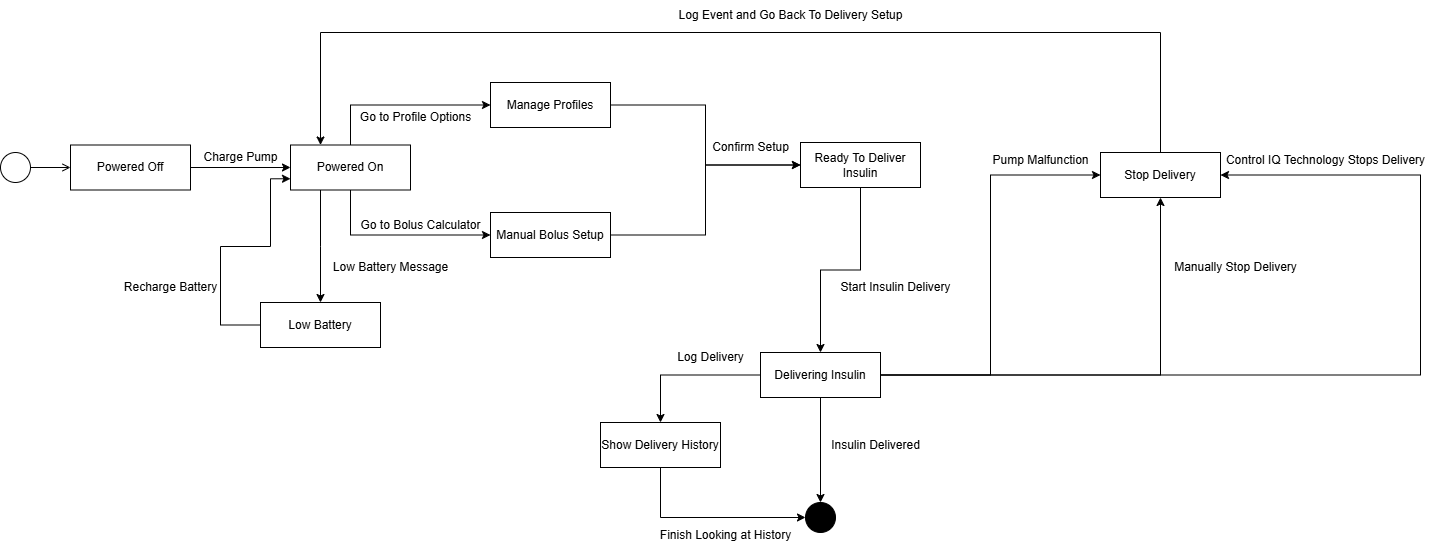

The diagram above was exported from draw.io. Its source (the exported page's mxGraphModel, read from the mxfile embedded in the PNG):
<mxGraphModel dx="1428" dy="823" grid="1" gridSize="10" guides="1" tooltips="1" connect="1" arrows="1" fold="1" page="1" pageScale="1" pageWidth="850" pageHeight="1100" math="0" shadow="0">
  <root>
    <mxCell id="0" />
    <mxCell id="1" parent="0" />
    <mxCell id="6oCEItOyBJT0ZA56WkKL-1" value="" style="ellipse;html=1;" vertex="1" parent="1">
      <mxGeometry x="60" y="230" width="30" height="30" as="geometry" />
    </mxCell>
    <mxCell id="6oCEItOyBJT0ZA56WkKL-2" value="" style="endArrow=open;html=1;rounded=0;align=center;verticalAlign=top;endFill=0;labelBackgroundColor=none;endSize=6;" edge="1" source="6oCEItOyBJT0ZA56WkKL-1" parent="1">
      <mxGeometry relative="1" as="geometry">
        <mxPoint x="130" y="245" as="targetPoint" />
      </mxGeometry>
    </mxCell>
    <mxCell id="6oCEItOyBJT0ZA56WkKL-5" style="edgeStyle=orthogonalEdgeStyle;rounded=0;orthogonalLoop=1;jettySize=auto;html=1;entryX=0;entryY=0.5;entryDx=0;entryDy=0;" edge="1" parent="1" source="6oCEItOyBJT0ZA56WkKL-3" target="6oCEItOyBJT0ZA56WkKL-6">
      <mxGeometry relative="1" as="geometry">
        <mxPoint x="320" y="245" as="targetPoint" />
      </mxGeometry>
    </mxCell>
    <mxCell id="6oCEItOyBJT0ZA56WkKL-3" value="Powered Off" style="rounded=0;whiteSpace=wrap;html=1;" vertex="1" parent="1">
      <mxGeometry x="130" y="222.5" width="120" height="45" as="geometry" />
    </mxCell>
    <mxCell id="6oCEItOyBJT0ZA56WkKL-9" style="edgeStyle=orthogonalEdgeStyle;rounded=0;orthogonalLoop=1;jettySize=auto;html=1;exitX=0.5;exitY=0;exitDx=0;exitDy=0;entryX=0;entryY=0.5;entryDx=0;entryDy=0;" edge="1" parent="1" source="6oCEItOyBJT0ZA56WkKL-6" target="6oCEItOyBJT0ZA56WkKL-8">
      <mxGeometry relative="1" as="geometry" />
    </mxCell>
    <mxCell id="6oCEItOyBJT0ZA56WkKL-12" style="edgeStyle=orthogonalEdgeStyle;rounded=0;orthogonalLoop=1;jettySize=auto;html=1;entryX=0;entryY=0.5;entryDx=0;entryDy=0;exitX=0.5;exitY=1;exitDx=0;exitDy=0;" edge="1" parent="1" source="6oCEItOyBJT0ZA56WkKL-6" target="6oCEItOyBJT0ZA56WkKL-11">
      <mxGeometry relative="1" as="geometry" />
    </mxCell>
    <mxCell id="6oCEItOyBJT0ZA56WkKL-45" style="edgeStyle=orthogonalEdgeStyle;rounded=0;orthogonalLoop=1;jettySize=auto;html=1;exitX=0.25;exitY=1;exitDx=0;exitDy=0;" edge="1" parent="1" source="6oCEItOyBJT0ZA56WkKL-6">
      <mxGeometry relative="1" as="geometry">
        <mxPoint x="380" y="380" as="targetPoint" />
      </mxGeometry>
    </mxCell>
    <mxCell id="6oCEItOyBJT0ZA56WkKL-6" value="Powered On" style="rounded=0;whiteSpace=wrap;html=1;" vertex="1" parent="1">
      <mxGeometry x="350" y="222.5" width="120" height="45" as="geometry" />
    </mxCell>
    <mxCell id="6oCEItOyBJT0ZA56WkKL-7" value="Charge Pump" style="text;html=1;align=center;verticalAlign=middle;resizable=0;points=[];autosize=1;strokeColor=none;fillColor=none;" vertex="1" parent="1">
      <mxGeometry x="250" y="220" width="100" height="30" as="geometry" />
    </mxCell>
    <mxCell id="6oCEItOyBJT0ZA56WkKL-16" style="edgeStyle=orthogonalEdgeStyle;rounded=0;orthogonalLoop=1;jettySize=auto;html=1;entryX=0;entryY=0.5;entryDx=0;entryDy=0;" edge="1" parent="1" source="6oCEItOyBJT0ZA56WkKL-8" target="6oCEItOyBJT0ZA56WkKL-15">
      <mxGeometry relative="1" as="geometry" />
    </mxCell>
    <mxCell id="6oCEItOyBJT0ZA56WkKL-8" value="Manage Profiles" style="rounded=0;whiteSpace=wrap;html=1;" vertex="1" parent="1">
      <mxGeometry x="550" y="160" width="120" height="45" as="geometry" />
    </mxCell>
    <mxCell id="6oCEItOyBJT0ZA56WkKL-10" value="Go to Profile Options" style="text;html=1;align=center;verticalAlign=middle;resizable=0;points=[];autosize=1;strokeColor=none;fillColor=none;" vertex="1" parent="1">
      <mxGeometry x="410" y="180" width="130" height="30" as="geometry" />
    </mxCell>
    <mxCell id="6oCEItOyBJT0ZA56WkKL-17" style="edgeStyle=orthogonalEdgeStyle;rounded=0;orthogonalLoop=1;jettySize=auto;html=1;entryX=0;entryY=0.5;entryDx=0;entryDy=0;" edge="1" parent="1" source="6oCEItOyBJT0ZA56WkKL-11" target="6oCEItOyBJT0ZA56WkKL-15">
      <mxGeometry relative="1" as="geometry" />
    </mxCell>
    <mxCell id="6oCEItOyBJT0ZA56WkKL-11" value="Manual Bolus Setup" style="rounded=0;whiteSpace=wrap;html=1;" vertex="1" parent="1">
      <mxGeometry x="550" y="290" width="120" height="45" as="geometry" />
    </mxCell>
    <mxCell id="6oCEItOyBJT0ZA56WkKL-13" value="Go to Bolus Calculator&lt;div&gt;&lt;br&gt;&lt;/div&gt;" style="text;html=1;align=center;verticalAlign=middle;resizable=0;points=[];autosize=1;strokeColor=none;fillColor=none;" vertex="1" parent="1">
      <mxGeometry x="410" y="290" width="140" height="40" as="geometry" />
    </mxCell>
    <mxCell id="6oCEItOyBJT0ZA56WkKL-23" style="edgeStyle=orthogonalEdgeStyle;rounded=0;orthogonalLoop=1;jettySize=auto;html=1;entryX=0.5;entryY=0;entryDx=0;entryDy=0;" edge="1" parent="1" source="6oCEItOyBJT0ZA56WkKL-15" target="6oCEItOyBJT0ZA56WkKL-22">
      <mxGeometry relative="1" as="geometry" />
    </mxCell>
    <mxCell id="6oCEItOyBJT0ZA56WkKL-15" value="Ready To Deliver Insulin" style="rounded=0;whiteSpace=wrap;html=1;" vertex="1" parent="1">
      <mxGeometry x="860" y="220" width="120" height="45" as="geometry" />
    </mxCell>
    <mxCell id="6oCEItOyBJT0ZA56WkKL-19" value="Confirm Setup" style="text;html=1;align=center;verticalAlign=middle;resizable=0;points=[];autosize=1;strokeColor=none;fillColor=none;" vertex="1" parent="1">
      <mxGeometry x="760" y="210" width="100" height="30" as="geometry" />
    </mxCell>
    <mxCell id="6oCEItOyBJT0ZA56WkKL-26" style="edgeStyle=orthogonalEdgeStyle;rounded=0;orthogonalLoop=1;jettySize=auto;html=1;" edge="1" parent="1" source="6oCEItOyBJT0ZA56WkKL-22">
      <mxGeometry relative="1" as="geometry">
        <mxPoint x="880" y="580" as="targetPoint" />
      </mxGeometry>
    </mxCell>
    <mxCell id="6oCEItOyBJT0ZA56WkKL-32" style="edgeStyle=orthogonalEdgeStyle;rounded=0;orthogonalLoop=1;jettySize=auto;html=1;entryX=0.5;entryY=0;entryDx=0;entryDy=0;" edge="1" parent="1" source="6oCEItOyBJT0ZA56WkKL-22" target="6oCEItOyBJT0ZA56WkKL-31">
      <mxGeometry relative="1" as="geometry" />
    </mxCell>
    <mxCell id="6oCEItOyBJT0ZA56WkKL-39" style="edgeStyle=orthogonalEdgeStyle;rounded=0;orthogonalLoop=1;jettySize=auto;html=1;entryX=0.5;entryY=1;entryDx=0;entryDy=0;" edge="1" parent="1" source="6oCEItOyBJT0ZA56WkKL-22" target="6oCEItOyBJT0ZA56WkKL-38">
      <mxGeometry relative="1" as="geometry" />
    </mxCell>
    <mxCell id="6oCEItOyBJT0ZA56WkKL-40" style="edgeStyle=orthogonalEdgeStyle;rounded=0;orthogonalLoop=1;jettySize=auto;html=1;entryX=1;entryY=0.5;entryDx=0;entryDy=0;exitX=1;exitY=0.5;exitDx=0;exitDy=0;" edge="1" parent="1" source="6oCEItOyBJT0ZA56WkKL-22" target="6oCEItOyBJT0ZA56WkKL-38">
      <mxGeometry relative="1" as="geometry">
        <Array as="points">
          <mxPoint x="1480" y="453" />
          <mxPoint x="1480" y="253" />
        </Array>
      </mxGeometry>
    </mxCell>
    <mxCell id="6oCEItOyBJT0ZA56WkKL-54" style="edgeStyle=orthogonalEdgeStyle;rounded=0;orthogonalLoop=1;jettySize=auto;html=1;entryX=0;entryY=0.5;entryDx=0;entryDy=0;" edge="1" parent="1" source="6oCEItOyBJT0ZA56WkKL-22" target="6oCEItOyBJT0ZA56WkKL-38">
      <mxGeometry relative="1" as="geometry" />
    </mxCell>
    <mxCell id="6oCEItOyBJT0ZA56WkKL-22" value="Delivering Insulin" style="rounded=0;whiteSpace=wrap;html=1;" vertex="1" parent="1">
      <mxGeometry x="820" y="430" width="120" height="45" as="geometry" />
    </mxCell>
    <mxCell id="6oCEItOyBJT0ZA56WkKL-24" value="Start Insulin Delivery" style="text;html=1;align=center;verticalAlign=middle;resizable=0;points=[];autosize=1;strokeColor=none;fillColor=none;" vertex="1" parent="1">
      <mxGeometry x="890" y="350" width="130" height="30" as="geometry" />
    </mxCell>
    <mxCell id="6oCEItOyBJT0ZA56WkKL-27" value="Insulin Delivered" style="text;html=1;align=center;verticalAlign=middle;resizable=0;points=[];autosize=1;strokeColor=none;fillColor=none;" vertex="1" parent="1">
      <mxGeometry x="880" y="507.5" width="110" height="30" as="geometry" />
    </mxCell>
    <mxCell id="6oCEItOyBJT0ZA56WkKL-30" value="" style="ellipse;fillColor=strokeColor;html=1;" vertex="1" parent="1">
      <mxGeometry x="865" y="580" width="30" height="30" as="geometry" />
    </mxCell>
    <mxCell id="6oCEItOyBJT0ZA56WkKL-34" style="edgeStyle=orthogonalEdgeStyle;rounded=0;orthogonalLoop=1;jettySize=auto;html=1;entryX=0;entryY=0.5;entryDx=0;entryDy=0;exitX=0.5;exitY=1;exitDx=0;exitDy=0;" edge="1" parent="1" source="6oCEItOyBJT0ZA56WkKL-31" target="6oCEItOyBJT0ZA56WkKL-30">
      <mxGeometry relative="1" as="geometry" />
    </mxCell>
    <mxCell id="6oCEItOyBJT0ZA56WkKL-31" value="Show Delivery History" style="rounded=0;whiteSpace=wrap;html=1;" vertex="1" parent="1">
      <mxGeometry x="660" y="500" width="120" height="45" as="geometry" />
    </mxCell>
    <mxCell id="6oCEItOyBJT0ZA56WkKL-33" value="Log Delivery" style="text;html=1;align=center;verticalAlign=middle;resizable=0;points=[];autosize=1;strokeColor=none;fillColor=none;" vertex="1" parent="1">
      <mxGeometry x="725" y="420" width="90" height="30" as="geometry" />
    </mxCell>
    <mxCell id="6oCEItOyBJT0ZA56WkKL-35" value="Finish Looking at History" style="text;html=1;align=center;verticalAlign=middle;resizable=0;points=[];autosize=1;strokeColor=none;fillColor=none;" vertex="1" parent="1">
      <mxGeometry x="710" y="598" width="150" height="30" as="geometry" />
    </mxCell>
    <mxCell id="6oCEItOyBJT0ZA56WkKL-43" style="edgeStyle=orthogonalEdgeStyle;rounded=0;orthogonalLoop=1;jettySize=auto;html=1;exitX=0.5;exitY=0;exitDx=0;exitDy=0;entryX=0.25;entryY=0;entryDx=0;entryDy=0;" edge="1" parent="1" source="6oCEItOyBJT0ZA56WkKL-38" target="6oCEItOyBJT0ZA56WkKL-6">
      <mxGeometry relative="1" as="geometry">
        <Array as="points">
          <mxPoint x="1220" y="110" />
          <mxPoint x="380" y="110" />
        </Array>
      </mxGeometry>
    </mxCell>
    <mxCell id="6oCEItOyBJT0ZA56WkKL-38" value="Stop Delivery" style="rounded=0;whiteSpace=wrap;html=1;" vertex="1" parent="1">
      <mxGeometry x="1160" y="230" width="120" height="45" as="geometry" />
    </mxCell>
    <mxCell id="6oCEItOyBJT0ZA56WkKL-41" value="Manually Stop Delivery" style="text;html=1;align=center;verticalAlign=middle;resizable=0;points=[];autosize=1;strokeColor=none;fillColor=none;" vertex="1" parent="1">
      <mxGeometry x="1220" y="330" width="150" height="30" as="geometry" />
    </mxCell>
    <mxCell id="6oCEItOyBJT0ZA56WkKL-42" value="Control IQ Technology Stops Delivery" style="text;html=1;align=center;verticalAlign=middle;resizable=0;points=[];autosize=1;strokeColor=none;fillColor=none;" vertex="1" parent="1">
      <mxGeometry x="1275" y="222.5" width="220" height="30" as="geometry" />
    </mxCell>
    <mxCell id="6oCEItOyBJT0ZA56WkKL-44" value="Log Event and Go Back To Delivery Setup" style="text;html=1;align=center;verticalAlign=middle;resizable=0;points=[];autosize=1;strokeColor=none;fillColor=none;" vertex="1" parent="1">
      <mxGeometry x="725" y="78" width="250" height="30" as="geometry" />
    </mxCell>
    <mxCell id="6oCEItOyBJT0ZA56WkKL-48" style="edgeStyle=orthogonalEdgeStyle;rounded=0;orthogonalLoop=1;jettySize=auto;html=1;entryX=0;entryY=0.75;entryDx=0;entryDy=0;" edge="1" parent="1" source="6oCEItOyBJT0ZA56WkKL-46" target="6oCEItOyBJT0ZA56WkKL-6">
      <mxGeometry relative="1" as="geometry">
        <Array as="points">
          <mxPoint x="280" y="403" />
          <mxPoint x="280" y="324" />
          <mxPoint x="330" y="324" />
          <mxPoint x="330" y="256" />
        </Array>
      </mxGeometry>
    </mxCell>
    <mxCell id="6oCEItOyBJT0ZA56WkKL-46" value="Low Battery" style="rounded=0;whiteSpace=wrap;html=1;" vertex="1" parent="1">
      <mxGeometry x="320" y="380" width="120" height="45" as="geometry" />
    </mxCell>
    <mxCell id="6oCEItOyBJT0ZA56WkKL-47" value="Low Battery Message" style="text;html=1;align=center;verticalAlign=middle;resizable=0;points=[];autosize=1;strokeColor=none;fillColor=none;" vertex="1" parent="1">
      <mxGeometry x="380" y="330" width="140" height="30" as="geometry" />
    </mxCell>
    <mxCell id="6oCEItOyBJT0ZA56WkKL-49" value="Recharge Battery" style="text;html=1;align=center;verticalAlign=middle;resizable=0;points=[];autosize=1;strokeColor=none;fillColor=none;" vertex="1" parent="1">
      <mxGeometry x="170" y="350" width="120" height="30" as="geometry" />
    </mxCell>
    <mxCell id="6oCEItOyBJT0ZA56WkKL-55" value="Pump Malfunction" style="text;html=1;align=center;verticalAlign=middle;resizable=0;points=[];autosize=1;strokeColor=none;fillColor=none;" vertex="1" parent="1">
      <mxGeometry x="1040" y="222.5" width="120" height="30" as="geometry" />
    </mxCell>
  </root>
</mxGraphModel>